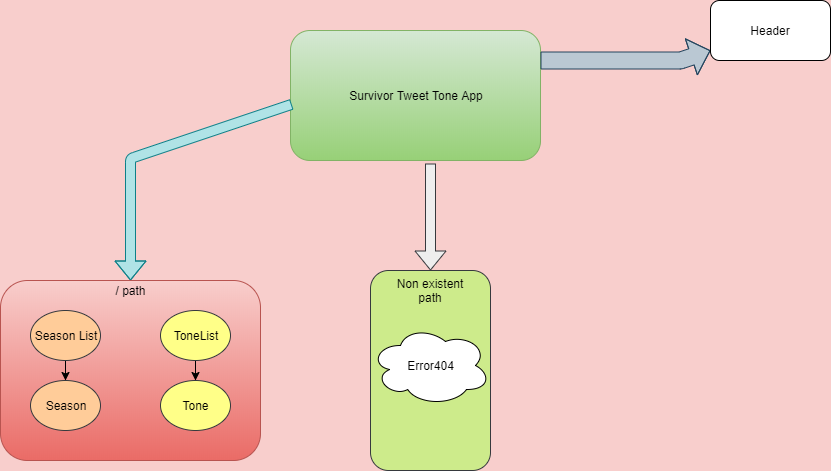

The diagram above was exported from draw.io. Its source (the exported page's mxGraphModel, read from the mxfile embedded in the PNG):
<mxGraphModel dx="1038" dy="580" grid="1" gridSize="10" guides="1" tooltips="1" connect="1" arrows="1" fold="1" page="1" pageScale="1" pageWidth="850" pageHeight="1100" background="#F8CECC" math="0" shadow="0">
  <root>
    <mxCell id="0" />
    <mxCell id="1" parent="0" />
    <mxCell id="5mLLUf1eJjMqD30l5J1E-1" value="Survivor Tweet Tone App" style="rounded=1;whiteSpace=wrap;html=1;gradientColor=#97d077;fillColor=#d5e8d4;strokeColor=#82b366;" vertex="1" parent="1">
      <mxGeometry x="300" y="30" width="250" height="130" as="geometry" />
    </mxCell>
    <mxCell id="5mLLUf1eJjMqD30l5J1E-2" value="" style="shape=flexArrow;endArrow=classic;html=1;width=17;endSize=6.22;fillColor=#bac8d3;strokeColor=#23445d;" edge="1" parent="1" target="5mLLUf1eJjMqD30l5J1E-3">
      <mxGeometry width="50" height="50" relative="1" as="geometry">
        <mxPoint x="550" y="60" as="sourcePoint" />
        <mxPoint x="720" y="30" as="targetPoint" />
        <Array as="points">
          <mxPoint x="690" y="60" />
        </Array>
      </mxGeometry>
    </mxCell>
    <mxCell id="5mLLUf1eJjMqD30l5J1E-3" value="Header" style="rounded=1;whiteSpace=wrap;html=1;" vertex="1" parent="1">
      <mxGeometry x="720" width="120" height="60" as="geometry" />
    </mxCell>
    <mxCell id="5mLLUf1eJjMqD30l5J1E-4" value="" style="shape=flexArrow;endArrow=classic;html=1;exitX=0.005;exitY=0.568;exitDx=0;exitDy=0;exitPerimeter=0;fillColor=#b0e3e6;strokeColor=#0e8088;" edge="1" parent="1" source="5mLLUf1eJjMqD30l5J1E-1" target="5mLLUf1eJjMqD30l5J1E-5">
      <mxGeometry width="50" height="50" relative="1" as="geometry">
        <mxPoint x="300" y="230" as="sourcePoint" />
        <mxPoint x="140" y="290" as="targetPoint" />
        <Array as="points">
          <mxPoint x="140" y="158" />
        </Array>
      </mxGeometry>
    </mxCell>
    <mxCell id="5mLLUf1eJjMqD30l5J1E-5" value="" style="rounded=1;whiteSpace=wrap;html=1;gradientColor=#ea6b66;fillColor=#f8cecc;strokeColor=#b85450;" vertex="1" parent="1">
      <mxGeometry x="10" y="280" width="260" height="180" as="geometry" />
    </mxCell>
    <mxCell id="5mLLUf1eJjMqD30l5J1E-9" value="" style="edgeStyle=orthogonalEdgeStyle;rounded=0;orthogonalLoop=1;jettySize=auto;html=1;" edge="1" parent="1" source="5mLLUf1eJjMqD30l5J1E-6" target="5mLLUf1eJjMqD30l5J1E-8">
      <mxGeometry relative="1" as="geometry" />
    </mxCell>
    <mxCell id="5mLLUf1eJjMqD30l5J1E-6" value="Season List" style="ellipse;whiteSpace=wrap;html=1;fillColor=#ffcc99;strokeColor=#36393d;" vertex="1" parent="1">
      <mxGeometry x="40" y="310" width="70" height="50" as="geometry" />
    </mxCell>
    <mxCell id="5mLLUf1eJjMqD30l5J1E-8" value="Season" style="ellipse;whiteSpace=wrap;html=1;fillColor=#ffcc99;strokeColor=#36393d;" vertex="1" parent="1">
      <mxGeometry x="40" y="380" width="70" height="50" as="geometry" />
    </mxCell>
    <mxCell id="5mLLUf1eJjMqD30l5J1E-7" value="/ path" style="text;html=1;strokeColor=none;fillColor=none;align=center;verticalAlign=middle;whiteSpace=wrap;rounded=0;" vertex="1" parent="1">
      <mxGeometry x="120" y="280" width="40" height="20" as="geometry" />
    </mxCell>
    <mxCell id="5mLLUf1eJjMqD30l5J1E-12" value="" style="edgeStyle=orthogonalEdgeStyle;rounded=0;orthogonalLoop=1;jettySize=auto;html=1;" edge="1" parent="1" source="5mLLUf1eJjMqD30l5J1E-10" target="5mLLUf1eJjMqD30l5J1E-11">
      <mxGeometry relative="1" as="geometry" />
    </mxCell>
    <mxCell id="5mLLUf1eJjMqD30l5J1E-10" value="ToneList" style="ellipse;whiteSpace=wrap;html=1;fillColor=#ffff88;strokeColor=#36393d;" vertex="1" parent="1">
      <mxGeometry x="170" y="310" width="70" height="50" as="geometry" />
    </mxCell>
    <mxCell id="5mLLUf1eJjMqD30l5J1E-11" value="Tone" style="ellipse;whiteSpace=wrap;html=1;fillColor=#ffff88;strokeColor=#36393d;" vertex="1" parent="1">
      <mxGeometry x="170" y="380" width="70" height="50" as="geometry" />
    </mxCell>
    <mxCell id="5mLLUf1eJjMqD30l5J1E-13" value="" style="shape=flexArrow;endArrow=classic;html=1;fillColor=#eeeeee;strokeColor=#36393d;" edge="1" parent="1">
      <mxGeometry width="50" height="50" relative="1" as="geometry">
        <mxPoint x="440" y="163" as="sourcePoint" />
        <mxPoint x="440" y="270" as="targetPoint" />
      </mxGeometry>
    </mxCell>
    <mxCell id="5mLLUf1eJjMqD30l5J1E-14" value="" style="rounded=1;whiteSpace=wrap;html=1;fillColor=#cdeb8b;strokeColor=#36393d;" vertex="1" parent="1">
      <mxGeometry x="380" y="270" width="120" height="200" as="geometry" />
    </mxCell>
    <mxCell id="5mLLUf1eJjMqD30l5J1E-15" value="Non existent path" style="text;html=1;strokeColor=none;fillColor=none;align=center;verticalAlign=middle;whiteSpace=wrap;rounded=0;" vertex="1" parent="1">
      <mxGeometry x="400" y="280" width="80" height="20" as="geometry" />
    </mxCell>
    <mxCell id="5mLLUf1eJjMqD30l5J1E-16" value="Error404" style="ellipse;shape=cloud;whiteSpace=wrap;html=1;" vertex="1" parent="1">
      <mxGeometry x="380" y="325" width="120" height="80" as="geometry" />
    </mxCell>
  </root>
</mxGraphModel>